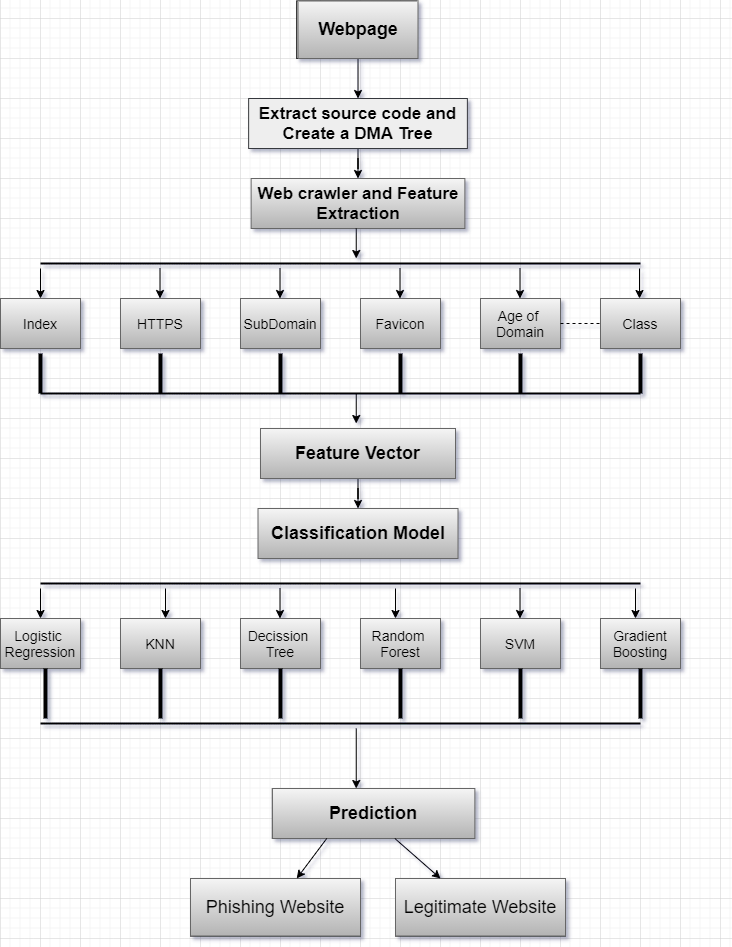

The diagram above was exported from draw.io. Its source (the exported page's mxGraphModel, read from the mxfile embedded in the PNG):
<mxGraphModel dx="1019" dy="519" grid="1" gridSize="10" guides="1" tooltips="1" connect="1" arrows="1" fold="1" page="1" pageScale="1" pageWidth="850" pageHeight="1100" math="0" shadow="0">
  <root>
    <mxCell id="0" />
    <mxCell id="1" parent="0" />
    <mxCell id="Lu0N-LSDEAYh5NGG4UyT-13" value="" style="rounded=0;whiteSpace=wrap;html=1;" parent="1" vertex="1">
      <mxGeometry x="340" y="120" width="195" height="50" as="geometry" />
    </mxCell>
    <mxCell id="Lu0N-LSDEAYh5NGG4UyT-14" value="" style="rounded=0;whiteSpace=wrap;html=1;align=center;" parent="1" vertex="1">
      <mxGeometry x="340" y="200" width="195" height="50" as="geometry" />
    </mxCell>
    <mxCell id="Lu0N-LSDEAYh5NGG4UyT-19" value="&lt;h1&gt;&lt;br&gt;&lt;/h1&gt;" style="text;html=1;strokeColor=none;fillColor=none;spacing=5;spacingTop=-20;whiteSpace=wrap;overflow=hidden;rounded=0;align=center;" parent="1" vertex="1">
      <mxGeometry x="670" y="60" width="130" height="40" as="geometry" />
    </mxCell>
    <mxCell id="Lu0N-LSDEAYh5NGG4UyT-28" value="" style="rounded=0;whiteSpace=wrap;html=1;" parent="1" vertex="1">
      <mxGeometry x="80" y="320" width="80" height="50" as="geometry" />
    </mxCell>
    <mxCell id="Lu0N-LSDEAYh5NGG4UyT-34" value="" style="rounded=0;whiteSpace=wrap;html=1;align=center;" parent="1" vertex="1">
      <mxGeometry x="340" y="530" width="195" height="50" as="geometry" />
    </mxCell>
    <mxCell id="Lu0N-LSDEAYh5NGG4UyT-35" value="" style="rounded=0;whiteSpace=wrap;html=1;align=center;" parent="1" vertex="1">
      <mxGeometry x="340" y="450" width="195" height="50" as="geometry" />
    </mxCell>
    <mxCell id="Lu0N-LSDEAYh5NGG4UyT-38" value="" style="rounded=0;whiteSpace=wrap;html=1;" parent="1" vertex="1">
      <mxGeometry x="200" y="320" width="80" height="50" as="geometry" />
    </mxCell>
    <mxCell id="Lu0N-LSDEAYh5NGG4UyT-39" value="" style="rounded=0;whiteSpace=wrap;html=1;" parent="1" vertex="1">
      <mxGeometry x="320" y="320" width="80" height="50" as="geometry" />
    </mxCell>
    <mxCell id="Lu0N-LSDEAYh5NGG4UyT-40" value="" style="rounded=0;whiteSpace=wrap;html=1;" parent="1" vertex="1">
      <mxGeometry x="440" y="320" width="80" height="50" as="geometry" />
    </mxCell>
    <mxCell id="Lu0N-LSDEAYh5NGG4UyT-41" value="" style="rounded=0;whiteSpace=wrap;html=1;" parent="1" vertex="1">
      <mxGeometry x="560" y="320" width="80" height="50" as="geometry" />
    </mxCell>
    <mxCell id="Lu0N-LSDEAYh5NGG4UyT-42" value="" style="rounded=0;whiteSpace=wrap;html=1;" parent="1" vertex="1">
      <mxGeometry x="680" y="320" width="80" height="50" as="geometry" />
    </mxCell>
    <mxCell id="Lu0N-LSDEAYh5NGG4UyT-43" value="" style="rounded=0;whiteSpace=wrap;html=1;" parent="1" vertex="1">
      <mxGeometry x="80" y="640" width="80" height="50" as="geometry" />
    </mxCell>
    <mxCell id="Lu0N-LSDEAYh5NGG4UyT-44" value="" style="rounded=0;whiteSpace=wrap;html=1;" parent="1" vertex="1">
      <mxGeometry x="200" y="640" width="80" height="50" as="geometry" />
    </mxCell>
    <mxCell id="Lu0N-LSDEAYh5NGG4UyT-45" value="" style="rounded=0;whiteSpace=wrap;html=1;" parent="1" vertex="1">
      <mxGeometry x="320" y="640" width="80" height="50" as="geometry" />
    </mxCell>
    <mxCell id="Lu0N-LSDEAYh5NGG4UyT-46" value="" style="rounded=0;whiteSpace=wrap;html=1;" parent="1" vertex="1">
      <mxGeometry x="440" y="640" width="80" height="50" as="geometry" />
    </mxCell>
    <mxCell id="Lu0N-LSDEAYh5NGG4UyT-47" value="" style="rounded=0;whiteSpace=wrap;html=1;" parent="1" vertex="1">
      <mxGeometry x="560" y="640" width="80" height="50" as="geometry" />
    </mxCell>
    <mxCell id="Lu0N-LSDEAYh5NGG4UyT-48" value="" style="rounded=0;whiteSpace=wrap;html=1;" parent="1" vertex="1">
      <mxGeometry x="680" y="640" width="80" height="50" as="geometry" />
    </mxCell>
    <mxCell id="Lu0N-LSDEAYh5NGG4UyT-49" value="" style="rounded=0;whiteSpace=wrap;html=1;align=center;" parent="1" vertex="1">
      <mxGeometry x="351.88" y="810" width="195" height="50" as="geometry" />
    </mxCell>
    <mxCell id="Lu0N-LSDEAYh5NGG4UyT-89" style="edgeStyle=orthogonalEdgeStyle;rounded=0;orthogonalLoop=1;jettySize=auto;html=1;entryX=0.5;entryY=0;entryDx=0;entryDy=0;" parent="1" source="Lu0N-LSDEAYh5NGG4UyT-52" target="Lu0N-LSDEAYh5NGG4UyT-53" edge="1">
      <mxGeometry relative="1" as="geometry" />
    </mxCell>
    <mxCell id="Lu0N-LSDEAYh5NGG4UyT-52" value="&lt;font style=&quot;font-size: 17px&quot;&gt;&lt;b&gt;Extract source code and Create a DMA Tree&lt;/b&gt;&lt;/font&gt;" style="text;html=1;strokeColor=#36393d;fillColor=#eeeeee;align=center;verticalAlign=middle;whiteSpace=wrap;rounded=0;" parent="1" vertex="1">
      <mxGeometry x="328.13" y="120" width="218.75" height="50" as="geometry" />
    </mxCell>
    <mxCell id="Lu0N-LSDEAYh5NGG4UyT-53" value="&lt;font&gt;&lt;span style=&quot;font-size: 17px&quot;&gt;&lt;b&gt;Web crawler&amp;nbsp;and Feature Extraction&lt;/b&gt;&lt;/span&gt;&lt;/font&gt;" style="text;html=1;strokeColor=#666666;fillColor=#f5f5f5;align=center;verticalAlign=middle;whiteSpace=wrap;rounded=0;gradientColor=#b3b3b3;" parent="1" vertex="1">
      <mxGeometry x="330.63" y="200" width="213.75" height="50" as="geometry" />
    </mxCell>
    <mxCell id="Lu0N-LSDEAYh5NGG4UyT-91" style="edgeStyle=orthogonalEdgeStyle;rounded=0;orthogonalLoop=1;jettySize=auto;html=1;entryX=0.5;entryY=0;entryDx=0;entryDy=0;" parent="1" source="Lu0N-LSDEAYh5NGG4UyT-54" target="Lu0N-LSDEAYh5NGG4UyT-55" edge="1">
      <mxGeometry relative="1" as="geometry" />
    </mxCell>
    <mxCell id="Lu0N-LSDEAYh5NGG4UyT-54" value="&lt;b&gt;&lt;font style=&quot;font-size: 18px&quot;&gt;Feature Vector&lt;/font&gt;&lt;/b&gt;" style="text;html=1;strokeColor=#666666;fillColor=#f5f5f5;align=center;verticalAlign=middle;whiteSpace=wrap;rounded=0;gradientColor=#b3b3b3;" parent="1" vertex="1">
      <mxGeometry x="340" y="450" width="195" height="50" as="geometry" />
    </mxCell>
    <mxCell id="Lu0N-LSDEAYh5NGG4UyT-55" value="&lt;font style=&quot;font-size: 18px&quot;&gt;&lt;b&gt;Classification Model&lt;/b&gt;&lt;/font&gt;" style="text;html=1;strokeColor=#666666;fillColor=#f5f5f5;align=center;verticalAlign=middle;whiteSpace=wrap;rounded=0;gradientColor=#b3b3b3;" parent="1" vertex="1">
      <mxGeometry x="337.51" y="530" width="200" height="50" as="geometry" />
    </mxCell>
    <mxCell id="Lu0N-LSDEAYh5NGG4UyT-58" value="&lt;font style=&quot;font-size: 18px&quot;&gt;&lt;b&gt;Prediction&lt;/b&gt;&lt;/font&gt;" style="text;html=1;strokeColor=#666666;fillColor=#f5f5f5;align=center;verticalAlign=middle;whiteSpace=wrap;rounded=0;gradientColor=#b3b3b3;" parent="1" vertex="1">
      <mxGeometry x="351.88" y="810" width="202.49" height="50" as="geometry" />
    </mxCell>
    <mxCell id="Lu0N-LSDEAYh5NGG4UyT-59" value="" style="rounded=0;whiteSpace=wrap;html=1;align=center;" parent="1" vertex="1">
      <mxGeometry x="376.25" y="22.5" width="120" height="57.5" as="geometry" />
    </mxCell>
    <mxCell id="Lu0N-LSDEAYh5NGG4UyT-62" value="" style="rounded=0;whiteSpace=wrap;html=1;align=center;" parent="1" vertex="1">
      <mxGeometry x="475" y="900" width="170" height="57.5" as="geometry" />
    </mxCell>
    <mxCell id="Lu0N-LSDEAYh5NGG4UyT-88" style="edgeStyle=orthogonalEdgeStyle;rounded=0;orthogonalLoop=1;jettySize=auto;html=1;entryX=0.5;entryY=0;entryDx=0;entryDy=0;" parent="1" source="Lu0N-LSDEAYh5NGG4UyT-63" target="Lu0N-LSDEAYh5NGG4UyT-52" edge="1">
      <mxGeometry relative="1" as="geometry" />
    </mxCell>
    <mxCell id="Lu0N-LSDEAYh5NGG4UyT-63" value="&lt;font style=&quot;font-size: 18px&quot;&gt;&lt;b&gt;Webpage&lt;/b&gt;&lt;/font&gt;" style="text;html=1;strokeColor=#666666;fillColor=#f5f5f5;align=center;verticalAlign=middle;whiteSpace=wrap;rounded=0;gradientColor=#b3b3b3;" parent="1" vertex="1">
      <mxGeometry x="377.5" y="22.5" width="120" height="57.5" as="geometry" />
    </mxCell>
    <mxCell id="Lu0N-LSDEAYh5NGG4UyT-65" value="&lt;span style=&quot;font-size: 18px&quot;&gt;Legitimate Website&lt;/span&gt;" style="text;html=1;align=center;verticalAlign=middle;whiteSpace=wrap;rounded=0;fillColor=#f5f5f5;strokeColor=#666666;gradientColor=#b3b3b3;" parent="1" vertex="1">
      <mxGeometry x="475" y="900" width="170" height="57.5" as="geometry" />
    </mxCell>
    <mxCell id="Lu0N-LSDEAYh5NGG4UyT-66" value="&lt;font style=&quot;font-size: 14px&quot;&gt;Logistic&amp;nbsp;&lt;br&gt;Regression&lt;/font&gt;" style="text;html=1;strokeColor=#666666;fillColor=#f5f5f5;align=center;verticalAlign=middle;whiteSpace=wrap;rounded=0;gradientColor=#b3b3b3;" parent="1" vertex="1">
      <mxGeometry x="80" y="640" width="80" height="50" as="geometry" />
    </mxCell>
    <mxCell id="Lu0N-LSDEAYh5NGG4UyT-67" value="&lt;font style=&quot;font-size: 14px&quot;&gt;SubDomain&lt;/font&gt;" style="text;html=1;strokeColor=#666666;fillColor=#f5f5f5;align=center;verticalAlign=middle;whiteSpace=wrap;rounded=0;gradientColor=#b3b3b3;" parent="1" vertex="1">
      <mxGeometry x="320" y="320" width="80" height="50" as="geometry" />
    </mxCell>
    <mxCell id="Lu0N-LSDEAYh5NGG4UyT-68" value="&lt;font style=&quot;font-size: 14px&quot;&gt;HTTPS&lt;/font&gt;" style="text;html=1;strokeColor=#666666;fillColor=#f5f5f5;align=center;verticalAlign=middle;whiteSpace=wrap;rounded=0;gradientColor=#b3b3b3;" parent="1" vertex="1">
      <mxGeometry x="200" y="320" width="80" height="50" as="geometry" />
    </mxCell>
    <mxCell id="Lu0N-LSDEAYh5NGG4UyT-69" value="&lt;font style=&quot;font-size: 14px&quot;&gt;Index&lt;/font&gt;" style="text;html=1;strokeColor=#666666;fillColor=#f5f5f5;align=center;verticalAlign=middle;whiteSpace=wrap;rounded=0;gradientColor=#b3b3b3;" parent="1" vertex="1">
      <mxGeometry x="80" y="320" width="80" height="50" as="geometry" />
    </mxCell>
    <mxCell id="Lu0N-LSDEAYh5NGG4UyT-70" value="&lt;font style=&quot;font-size: 14px&quot;&gt;KNN&lt;/font&gt;" style="text;html=1;strokeColor=#666666;fillColor=#f5f5f5;align=center;verticalAlign=middle;whiteSpace=wrap;rounded=0;gradientColor=#b3b3b3;" parent="1" vertex="1">
      <mxGeometry x="200" y="640" width="80" height="50" as="geometry" />
    </mxCell>
    <mxCell id="Lu0N-LSDEAYh5NGG4UyT-71" value="&lt;font style=&quot;font-size: 14px&quot;&gt;Decission&amp;nbsp;&lt;br&gt;Tree&lt;/font&gt;" style="text;html=1;strokeColor=#666666;fillColor=#f5f5f5;align=center;verticalAlign=middle;whiteSpace=wrap;rounded=0;gradientColor=#b3b3b3;" parent="1" vertex="1">
      <mxGeometry x="320" y="640" width="80" height="50" as="geometry" />
    </mxCell>
    <mxCell id="Lu0N-LSDEAYh5NGG4UyT-72" value="&lt;font style=&quot;font-size: 14px&quot;&gt;Random&amp;nbsp;&lt;br&gt;Forest&lt;/font&gt;" style="text;html=1;strokeColor=#666666;fillColor=#f5f5f5;align=center;verticalAlign=middle;whiteSpace=wrap;rounded=0;gradientColor=#b3b3b3;" parent="1" vertex="1">
      <mxGeometry x="440" y="640" width="80" height="50" as="geometry" />
    </mxCell>
    <mxCell id="Lu0N-LSDEAYh5NGG4UyT-73" value="&lt;font style=&quot;font-size: 14px&quot;&gt;SVM&lt;/font&gt;" style="text;html=1;strokeColor=#666666;fillColor=#f5f5f5;align=center;verticalAlign=middle;whiteSpace=wrap;rounded=0;gradientColor=#b3b3b3;" parent="1" vertex="1">
      <mxGeometry x="560" y="640" width="80" height="50" as="geometry" />
    </mxCell>
    <mxCell id="Lu0N-LSDEAYh5NGG4UyT-74" value="&lt;font style=&quot;font-size: 14px&quot;&gt;Gradient&lt;br&gt;Boosting&lt;/font&gt;" style="text;html=1;strokeColor=#666666;fillColor=#f5f5f5;align=center;verticalAlign=middle;whiteSpace=wrap;rounded=0;gradientColor=#b3b3b3;" parent="1" vertex="1">
      <mxGeometry x="680" y="640" width="80" height="50" as="geometry" />
    </mxCell>
    <mxCell id="Lu0N-LSDEAYh5NGG4UyT-75" value="&lt;font style=&quot;font-size: 14px&quot;&gt;Favicon&lt;/font&gt;" style="text;html=1;strokeColor=#666666;fillColor=#f5f5f5;align=center;verticalAlign=middle;whiteSpace=wrap;rounded=0;gradientColor=#b3b3b3;" parent="1" vertex="1">
      <mxGeometry x="440" y="320" width="80" height="50" as="geometry" />
    </mxCell>
    <mxCell id="Lu0N-LSDEAYh5NGG4UyT-76" value="&lt;font style=&quot;font-size: 14px&quot;&gt;Age of&amp;nbsp;&lt;br&gt;Domain&lt;/font&gt;" style="text;html=1;strokeColor=#666666;fillColor=#f5f5f5;align=center;verticalAlign=middle;whiteSpace=wrap;rounded=0;gradientColor=#b3b3b3;" parent="1" vertex="1">
      <mxGeometry x="560" y="320" width="80" height="50" as="geometry" />
    </mxCell>
    <mxCell id="Lu0N-LSDEAYh5NGG4UyT-77" value="&lt;font style=&quot;font-size: 14px&quot;&gt;Class&lt;/font&gt;" style="text;html=1;strokeColor=#666666;fillColor=#f5f5f5;align=center;verticalAlign=middle;whiteSpace=wrap;rounded=0;gradientColor=#b3b3b3;" parent="1" vertex="1">
      <mxGeometry x="680" y="320" width="80" height="50" as="geometry" />
    </mxCell>
    <mxCell id="Lu0N-LSDEAYh5NGG4UyT-78" value="" style="endArrow=none;dashed=1;html=1;exitX=1;exitY=0.5;exitDx=0;exitDy=0;entryX=0;entryY=0.5;entryDx=0;entryDy=0;" parent="1" source="Lu0N-LSDEAYh5NGG4UyT-76" target="Lu0N-LSDEAYh5NGG4UyT-77" edge="1">
      <mxGeometry width="50" height="50" relative="1" as="geometry">
        <mxPoint x="400" y="300" as="sourcePoint" />
        <mxPoint x="670" y="345" as="targetPoint" />
      </mxGeometry>
    </mxCell>
    <mxCell id="Lu0N-LSDEAYh5NGG4UyT-81" value="" style="rounded=0;whiteSpace=wrap;html=1;align=center;" parent="1" vertex="1">
      <mxGeometry x="270" y="900" width="170" height="57.5" as="geometry" />
    </mxCell>
    <mxCell id="Lu0N-LSDEAYh5NGG4UyT-82" value="&lt;span style=&quot;font-size: 18px&quot;&gt;Phishing Website&lt;/span&gt;" style="text;html=1;strokeColor=#666666;fillColor=#f5f5f5;align=center;verticalAlign=middle;whiteSpace=wrap;rounded=0;gradientColor=#b3b3b3;" parent="1" vertex="1">
      <mxGeometry x="270" y="900" width="170" height="57.5" as="geometry" />
    </mxCell>
    <mxCell id="Lu0N-LSDEAYh5NGG4UyT-92" value="" style="endArrow=classic;html=1;" parent="1" edge="1">
      <mxGeometry width="50" height="50" relative="1" as="geometry">
        <mxPoint x="474.38" y="860" as="sourcePoint" />
        <mxPoint x="520" y="900" as="targetPoint" />
      </mxGeometry>
    </mxCell>
    <mxCell id="Lu0N-LSDEAYh5NGG4UyT-93" value="" style="endArrow=classic;html=1;" parent="1" edge="1">
      <mxGeometry width="50" height="50" relative="1" as="geometry">
        <mxPoint x="406.25" y="860" as="sourcePoint" />
        <mxPoint x="376.25" y="900" as="targetPoint" />
      </mxGeometry>
    </mxCell>
    <mxCell id="Lu0N-LSDEAYh5NGG4UyT-94" value="" style="line;strokeWidth=2;html=1;align=center;" parent="1" vertex="1">
      <mxGeometry x="120" y="280" width="600" height="10" as="geometry" />
    </mxCell>
    <mxCell id="Lu0N-LSDEAYh5NGG4UyT-95" value="" style="line;strokeWidth=2;html=1;align=center;" parent="1" vertex="1">
      <mxGeometry x="120" y="410" width="600" height="10" as="geometry" />
    </mxCell>
    <mxCell id="Lu0N-LSDEAYh5NGG4UyT-96" value="" style="line;strokeWidth=2;html=1;align=center;" parent="1" vertex="1">
      <mxGeometry x="120" y="740" width="600" height="10" as="geometry" />
    </mxCell>
    <mxCell id="Lu0N-LSDEAYh5NGG4UyT-97" value="" style="line;strokeWidth=2;html=1;align=center;" parent="1" vertex="1">
      <mxGeometry x="120" y="600" width="600" height="10" as="geometry" />
    </mxCell>
    <mxCell id="Lu0N-LSDEAYh5NGG4UyT-99" value="" style="endArrow=classic;html=1;" parent="1" edge="1">
      <mxGeometry width="50" height="50" relative="1" as="geometry">
        <mxPoint x="435.75" y="415" as="sourcePoint" />
        <mxPoint x="435.75" y="445" as="targetPoint" />
      </mxGeometry>
    </mxCell>
    <mxCell id="Lu0N-LSDEAYh5NGG4UyT-100" value="" style="endArrow=classic;html=1;" parent="1" edge="1">
      <mxGeometry width="50" height="50" relative="1" as="geometry">
        <mxPoint x="719" y="290" as="sourcePoint" />
        <mxPoint x="719" y="320" as="targetPoint" />
      </mxGeometry>
    </mxCell>
    <mxCell id="Lu0N-LSDEAYh5NGG4UyT-101" value="" style="endArrow=classic;html=1;" parent="1" edge="1">
      <mxGeometry width="50" height="50" relative="1" as="geometry">
        <mxPoint x="599.5" y="290" as="sourcePoint" />
        <mxPoint x="599.5" y="320" as="targetPoint" />
      </mxGeometry>
    </mxCell>
    <mxCell id="Lu0N-LSDEAYh5NGG4UyT-102" value="" style="endArrow=classic;html=1;" parent="1" edge="1">
      <mxGeometry width="50" height="50" relative="1" as="geometry">
        <mxPoint x="479.5" y="290" as="sourcePoint" />
        <mxPoint x="479.5" y="320" as="targetPoint" />
      </mxGeometry>
    </mxCell>
    <mxCell id="Lu0N-LSDEAYh5NGG4UyT-103" value="" style="endArrow=classic;html=1;" parent="1" edge="1">
      <mxGeometry width="50" height="50" relative="1" as="geometry">
        <mxPoint x="359.5" y="290" as="sourcePoint" />
        <mxPoint x="359.5" y="320" as="targetPoint" />
      </mxGeometry>
    </mxCell>
    <mxCell id="Lu0N-LSDEAYh5NGG4UyT-104" value="" style="endArrow=classic;html=1;" parent="1" edge="1">
      <mxGeometry width="50" height="50" relative="1" as="geometry">
        <mxPoint x="239.5" y="290" as="sourcePoint" />
        <mxPoint x="239.5" y="320" as="targetPoint" />
      </mxGeometry>
    </mxCell>
    <mxCell id="Lu0N-LSDEAYh5NGG4UyT-105" value="" style="endArrow=classic;html=1;" parent="1" edge="1">
      <mxGeometry width="50" height="50" relative="1" as="geometry">
        <mxPoint x="435.75" y="250" as="sourcePoint" />
        <mxPoint x="435.75" y="280" as="targetPoint" />
      </mxGeometry>
    </mxCell>
    <mxCell id="Lu0N-LSDEAYh5NGG4UyT-106" value="" style="endArrow=classic;html=1;" parent="1" edge="1">
      <mxGeometry width="50" height="50" relative="1" as="geometry">
        <mxPoint x="120" y="290" as="sourcePoint" />
        <mxPoint x="120" y="320" as="targetPoint" />
      </mxGeometry>
    </mxCell>
    <mxCell id="Lu0N-LSDEAYh5NGG4UyT-115" value="" style="line;strokeWidth=4;direction=south;html=1;perimeter=backbonePerimeter;points=[];outlineConnect=0;align=center;" parent="1" vertex="1">
      <mxGeometry x="120" y="690" width="10" height="50" as="geometry" />
    </mxCell>
    <mxCell id="Lu0N-LSDEAYh5NGG4UyT-119" value="" style="line;strokeWidth=4;direction=south;html=1;perimeter=backbonePerimeter;points=[];outlineConnect=0;align=center;" parent="1" vertex="1">
      <mxGeometry x="475" y="375" width="10" height="40" as="geometry" />
    </mxCell>
    <mxCell id="Lu0N-LSDEAYh5NGG4UyT-120" value="" style="line;strokeWidth=4;direction=south;html=1;perimeter=backbonePerimeter;points=[];outlineConnect=0;align=center;" parent="1" vertex="1">
      <mxGeometry x="355" y="375" width="10" height="40" as="geometry" />
    </mxCell>
    <mxCell id="Lu0N-LSDEAYh5NGG4UyT-121" value="" style="line;strokeWidth=4;direction=south;html=1;perimeter=backbonePerimeter;points=[];outlineConnect=0;align=center;" parent="1" vertex="1">
      <mxGeometry x="235" y="375" width="10" height="40" as="geometry" />
    </mxCell>
    <mxCell id="Lu0N-LSDEAYh5NGG4UyT-122" value="" style="line;strokeWidth=4;direction=south;html=1;perimeter=backbonePerimeter;points=[];outlineConnect=0;align=center;" parent="1" vertex="1">
      <mxGeometry x="115" y="375" width="10" height="40" as="geometry" />
    </mxCell>
    <mxCell id="Lu0N-LSDEAYh5NGG4UyT-123" value="" style="line;strokeWidth=4;direction=south;html=1;perimeter=backbonePerimeter;points=[];outlineConnect=0;align=center;" parent="1" vertex="1">
      <mxGeometry x="715" y="375" width="10" height="40" as="geometry" />
    </mxCell>
    <mxCell id="Lu0N-LSDEAYh5NGG4UyT-124" value="" style="line;strokeWidth=4;direction=south;html=1;perimeter=backbonePerimeter;points=[];outlineConnect=0;align=center;" parent="1" vertex="1">
      <mxGeometry x="595" y="375" width="10" height="40" as="geometry" />
    </mxCell>
    <mxCell id="Lu0N-LSDEAYh5NGG4UyT-133" value="" style="endArrow=classic;html=1;" parent="1" edge="1">
      <mxGeometry width="50" height="50" relative="1" as="geometry">
        <mxPoint x="435.75" y="750" as="sourcePoint" />
        <mxPoint x="435.75" y="810" as="targetPoint" />
      </mxGeometry>
    </mxCell>
    <mxCell id="Lu0N-LSDEAYh5NGG4UyT-134" value="" style="endArrow=classic;html=1;" parent="1" edge="1">
      <mxGeometry width="50" height="50" relative="1" as="geometry">
        <mxPoint x="715" y="610" as="sourcePoint" />
        <mxPoint x="715" y="640" as="targetPoint" />
      </mxGeometry>
    </mxCell>
    <mxCell id="Lu0N-LSDEAYh5NGG4UyT-135" value="" style="endArrow=classic;html=1;" parent="1" edge="1">
      <mxGeometry width="50" height="50" relative="1" as="geometry">
        <mxPoint x="599.5" y="610" as="sourcePoint" />
        <mxPoint x="599.5" y="640" as="targetPoint" />
      </mxGeometry>
    </mxCell>
    <mxCell id="Lu0N-LSDEAYh5NGG4UyT-136" value="" style="endArrow=classic;html=1;" parent="1" edge="1">
      <mxGeometry width="50" height="50" relative="1" as="geometry">
        <mxPoint x="475" y="610" as="sourcePoint" />
        <mxPoint x="475" y="640" as="targetPoint" />
      </mxGeometry>
    </mxCell>
    <mxCell id="Lu0N-LSDEAYh5NGG4UyT-137" value="" style="endArrow=classic;html=1;" parent="1" edge="1">
      <mxGeometry width="50" height="50" relative="1" as="geometry">
        <mxPoint x="359.5" y="610" as="sourcePoint" />
        <mxPoint x="359.5" y="640" as="targetPoint" />
      </mxGeometry>
    </mxCell>
    <mxCell id="Lu0N-LSDEAYh5NGG4UyT-138" value="" style="endArrow=classic;html=1;" parent="1" edge="1">
      <mxGeometry width="50" height="50" relative="1" as="geometry">
        <mxPoint x="245" y="610" as="sourcePoint" />
        <mxPoint x="245" y="640" as="targetPoint" />
      </mxGeometry>
    </mxCell>
    <mxCell id="Lu0N-LSDEAYh5NGG4UyT-139" value="" style="endArrow=classic;html=1;" parent="1" edge="1">
      <mxGeometry width="50" height="50" relative="1" as="geometry">
        <mxPoint x="120" y="610" as="sourcePoint" />
        <mxPoint x="120" y="640" as="targetPoint" />
      </mxGeometry>
    </mxCell>
    <mxCell id="Lu0N-LSDEAYh5NGG4UyT-140" value="" style="line;strokeWidth=4;direction=south;html=1;perimeter=backbonePerimeter;points=[];outlineConnect=0;align=center;" parent="1" vertex="1">
      <mxGeometry x="715" y="690" width="10" height="50" as="geometry" />
    </mxCell>
    <mxCell id="Lu0N-LSDEAYh5NGG4UyT-141" value="" style="line;strokeWidth=4;direction=south;html=1;perimeter=backbonePerimeter;points=[];outlineConnect=0;align=center;" parent="1" vertex="1">
      <mxGeometry x="595" y="690" width="10" height="50" as="geometry" />
    </mxCell>
    <mxCell id="Lu0N-LSDEAYh5NGG4UyT-142" value="" style="line;strokeWidth=4;direction=south;html=1;perimeter=backbonePerimeter;points=[];outlineConnect=0;align=center;" parent="1" vertex="1">
      <mxGeometry x="475" y="690" width="10" height="50" as="geometry" />
    </mxCell>
    <mxCell id="Lu0N-LSDEAYh5NGG4UyT-143" value="" style="line;strokeWidth=4;direction=south;html=1;perimeter=backbonePerimeter;points=[];outlineConnect=0;align=center;" parent="1" vertex="1">
      <mxGeometry x="355" y="690" width="10" height="50" as="geometry" />
    </mxCell>
    <mxCell id="Lu0N-LSDEAYh5NGG4UyT-144" value="" style="line;strokeWidth=4;direction=south;html=1;perimeter=backbonePerimeter;points=[];outlineConnect=0;align=center;" parent="1" vertex="1">
      <mxGeometry x="235" y="690" width="10" height="50" as="geometry" />
    </mxCell>
  </root>
</mxGraphModel>